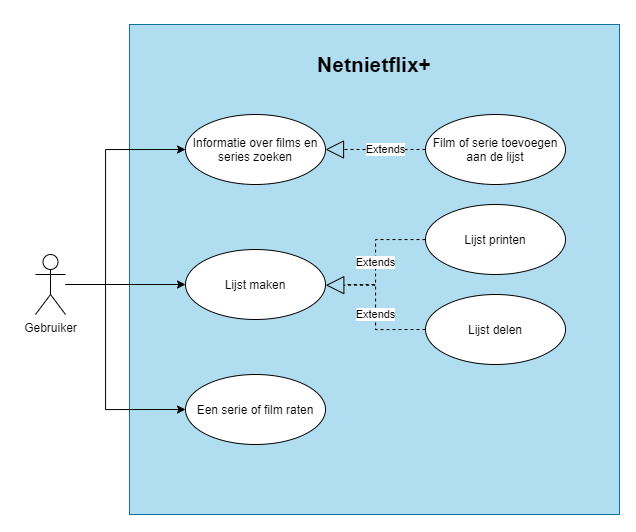

The diagram above was exported from draw.io. Its source (the exported page's mxGraphModel, read from the mxfile embedded in the PNG):
<mxGraphModel dx="1205" dy="696" grid="1" gridSize="10" guides="1" tooltips="1" connect="1" arrows="1" fold="1" page="1" pageScale="1" pageWidth="827" pageHeight="1169" math="0" shadow="0">
  <root>
    <mxCell id="0" />
    <mxCell id="1" parent="0" />
    <mxCell id="LXSzer9fISaFoLPkZWTG-2" value="" style="whiteSpace=wrap;html=1;aspect=fixed;fillColor=#b1ddf0;strokeColor=#10739e;" parent="1" vertex="1">
      <mxGeometry x="234" y="40" width="490" height="490" as="geometry" />
    </mxCell>
    <mxCell id="LXSzer9fISaFoLPkZWTG-16" style="edgeStyle=orthogonalEdgeStyle;rounded=0;orthogonalLoop=1;jettySize=auto;html=1;endArrow=classic;endFill=1;" parent="1" source="LXSzer9fISaFoLPkZWTG-1" target="LXSzer9fISaFoLPkZWTG-7" edge="1">
      <mxGeometry relative="1" as="geometry" />
    </mxCell>
    <mxCell id="LXSzer9fISaFoLPkZWTG-1" value="Gebruiker" style="shape=umlActor;verticalLabelPosition=bottom;verticalAlign=top;html=1;outlineConnect=0;" parent="1" vertex="1">
      <mxGeometry x="140" y="270" width="30" height="60" as="geometry" />
    </mxCell>
    <mxCell id="LXSzer9fISaFoLPkZWTG-3" value="&lt;b&gt;&lt;font style=&quot;font-size: 21px&quot;&gt;Netnietflix+&lt;/font&gt;&lt;/b&gt;" style="text;html=1;strokeColor=none;fillColor=none;align=center;verticalAlign=middle;whiteSpace=wrap;rounded=0;" parent="1" vertex="1">
      <mxGeometry x="459" y="70" width="40" height="20" as="geometry" />
    </mxCell>
    <mxCell id="LXSzer9fISaFoLPkZWTG-5" value="Informatie over films en series zoeken" style="ellipse;whiteSpace=wrap;html=1;" parent="1" vertex="1">
      <mxGeometry x="290" y="130" width="140" height="70" as="geometry" />
    </mxCell>
    <mxCell id="LXSzer9fISaFoLPkZWTG-7" value="Lijst maken" style="ellipse;whiteSpace=wrap;html=1;" parent="1" vertex="1">
      <mxGeometry x="290" y="265" width="140" height="70" as="geometry" />
    </mxCell>
    <mxCell id="LXSzer9fISaFoLPkZWTG-11" value="Lijst delen" style="ellipse;whiteSpace=wrap;html=1;" parent="1" vertex="1">
      <mxGeometry x="530" y="310" width="140" height="70" as="geometry" />
    </mxCell>
    <mxCell id="LXSzer9fISaFoLPkZWTG-13" value="Lijst printen" style="ellipse;whiteSpace=wrap;html=1;" parent="1" vertex="1">
      <mxGeometry x="530" y="220" width="140" height="70" as="geometry" />
    </mxCell>
    <mxCell id="LXSzer9fISaFoLPkZWTG-15" value="Extends" style="endArrow=block;endSize=16;endFill=0;html=1;dashed=1;edgeStyle=orthogonalEdgeStyle;entryX=1.002;entryY=0.51;entryDx=0;entryDy=0;entryPerimeter=0;rounded=0;" parent="1" source="LXSzer9fISaFoLPkZWTG-13" target="LXSzer9fISaFoLPkZWTG-7" edge="1">
      <mxGeometry width="160" relative="1" as="geometry">
        <mxPoint x="590" y="430" as="sourcePoint" />
        <mxPoint x="432" y="301" as="targetPoint" />
        <Array as="points">
          <mxPoint x="480" y="255" />
          <mxPoint x="480" y="301" />
        </Array>
      </mxGeometry>
    </mxCell>
    <mxCell id="LXSzer9fISaFoLPkZWTG-17" value="Film of serie toevoegen aan de lijst" style="ellipse;whiteSpace=wrap;html=1;" parent="1" vertex="1">
      <mxGeometry x="530" y="130" width="140" height="70" as="geometry" />
    </mxCell>
    <mxCell id="LXSzer9fISaFoLPkZWTG-18" value="Extends" style="endArrow=block;endSize=16;endFill=0;html=1;entryX=1;entryY=0.5;entryDx=0;entryDy=0;exitX=0;exitY=0.5;exitDx=0;exitDy=0;dashed=1;" parent="1" source="LXSzer9fISaFoLPkZWTG-17" target="LXSzer9fISaFoLPkZWTG-5" edge="1">
      <mxGeometry x="-0.2" width="160" relative="1" as="geometry">
        <mxPoint x="430" y="220" as="sourcePoint" />
        <mxPoint x="590" y="220" as="targetPoint" />
        <mxPoint as="offset" />
      </mxGeometry>
    </mxCell>
    <mxCell id="LXSzer9fISaFoLPkZWTG-19" value="Een serie of film raten" style="ellipse;whiteSpace=wrap;html=1;" parent="1" vertex="1">
      <mxGeometry x="290" y="390" width="140" height="70" as="geometry" />
    </mxCell>
    <mxCell id="Pfeq7gXLEv4jxpnRmxLg-1" value="" style="endArrow=classic;html=1;entryX=0;entryY=0.5;entryDx=0;entryDy=0;edgeStyle=orthogonalEdgeStyle;rounded=0;" edge="1" parent="1" target="LXSzer9fISaFoLPkZWTG-5">
      <mxGeometry width="50" height="50" relative="1" as="geometry">
        <mxPoint x="170" y="300" as="sourcePoint" />
        <mxPoint x="210" y="180" as="targetPoint" />
        <Array as="points">
          <mxPoint x="210" y="300" />
          <mxPoint x="210" y="165" />
        </Array>
      </mxGeometry>
    </mxCell>
    <mxCell id="Pfeq7gXLEv4jxpnRmxLg-2" value="" style="endArrow=classic;html=1;entryX=0;entryY=0.5;entryDx=0;entryDy=0;rounded=0;edgeStyle=orthogonalEdgeStyle;" edge="1" parent="1" target="LXSzer9fISaFoLPkZWTG-19">
      <mxGeometry width="50" height="50" relative="1" as="geometry">
        <mxPoint x="170" y="300" as="sourcePoint" />
        <mxPoint x="200" y="430" as="targetPoint" />
        <Array as="points">
          <mxPoint x="210" y="300" />
          <mxPoint x="210" y="425" />
        </Array>
      </mxGeometry>
    </mxCell>
    <mxCell id="Pfeq7gXLEv4jxpnRmxLg-4" value="Extends" style="endArrow=none;endSize=16;endFill=0;html=1;dashed=1;edgeStyle=orthogonalEdgeStyle;rounded=0;exitX=0;exitY=0.5;exitDx=0;exitDy=0;" edge="1" parent="1" source="LXSzer9fISaFoLPkZWTG-11">
      <mxGeometry x="0.0345" width="160" relative="1" as="geometry">
        <mxPoint x="540.0000339731696" y="265.0344827586207" as="sourcePoint" />
        <mxPoint x="450" y="300" as="targetPoint" />
        <Array as="points">
          <mxPoint x="480" y="345" />
          <mxPoint x="480" y="300" />
        </Array>
        <mxPoint as="offset" />
      </mxGeometry>
    </mxCell>
  </root>
</mxGraphModel>